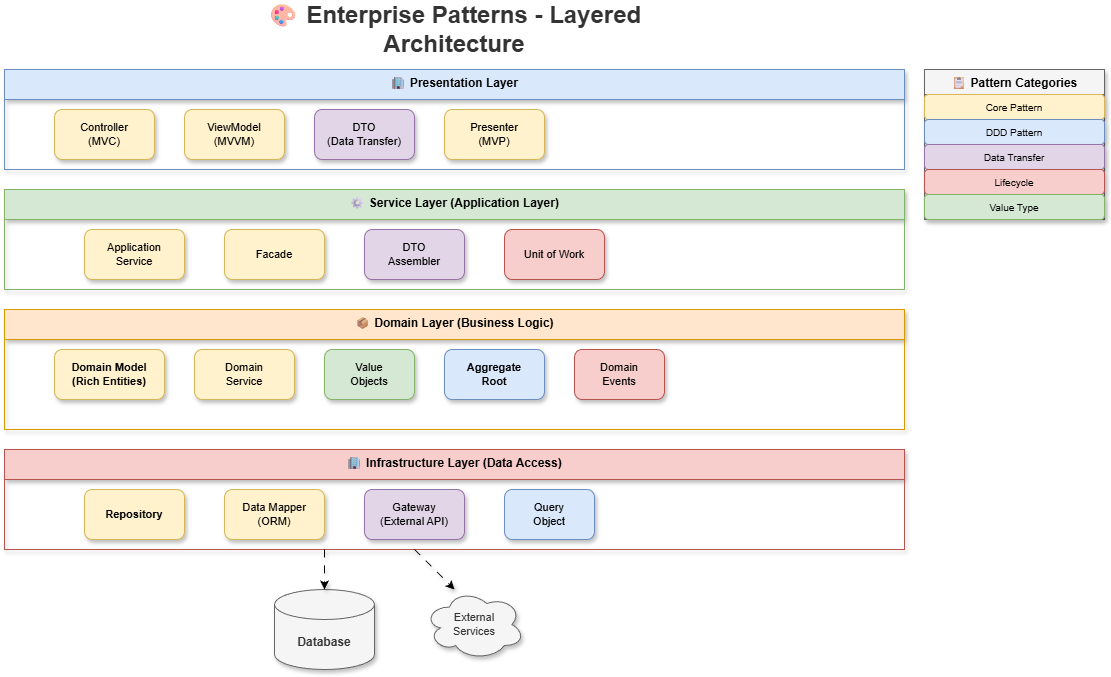

The diagram above was exported from draw.io. Its source (the exported page's mxGraphModel, read from the mxfile embedded in the PNG):
<mxGraphModel dx="1136" dy="466" grid="1" gridSize="10" guides="1" tooltips="1" connect="1" arrows="1" fold="1" page="1" pageScale="1" pageWidth="1400" pageHeight="900" math="0" shadow="0">
  <root>
    <mxCell id="0" />
    <mxCell id="1" parent="0" />
    <mxCell id="title" value="🎨 Enterprise Patterns - Layered Architecture" style="text;html=1;strokeColor=none;fillColor=none;align=center;verticalAlign=middle;whiteSpace=wrap;rounded=0;fontSize=24;fontStyle=1;fontColor=#333333;" parent="1" vertex="1">
      <mxGeometry x="400" y="20" width="500" height="40" as="geometry" />
    </mxCell>
    <mxCell id="presentation-layer" value="🏢 Presentation Layer" style="swimlane;fontStyle=1;align=center;verticalAlign=top;childLayout=stackLayout;horizontal=1;startSize=30;horizontalStack=0;resizeParent=1;resizeParentMax=0;resizeLast=0;collapsible=0;marginBottom=0;fillColor=#dae8fc;strokeColor=#6c8ebf;shadow=1;rounded=0;" parent="1" vertex="1">
      <mxGeometry x="200" y="80" width="900" height="100" as="geometry" />
    </mxCell>
    <mxCell id="presentation-content" value="" style="fillColor=none;strokeColor=none;" parent="presentation-layer" vertex="1">
      <mxGeometry y="30" width="900" height="70" as="geometry" />
    </mxCell>
    <mxCell id="controller" value="Controller&#10;(MVC)" style="rounded=1;whiteSpace=wrap;html=1;fillColor=#fff2cc;strokeColor=#d6b656;fontSize=11;shadow=1;" parent="1" vertex="1">
      <mxGeometry x="250" y="120" width="100" height="50" as="geometry" />
    </mxCell>
    <mxCell id="viewmodel" value="ViewModel&#10;(MVVM)" style="rounded=1;whiteSpace=wrap;html=1;fillColor=#fff2cc;strokeColor=#d6b656;fontSize=11;shadow=1;" parent="1" vertex="1">
      <mxGeometry x="380" y="120" width="100" height="50" as="geometry" />
    </mxCell>
    <mxCell id="dto-pres" value="DTO&#10;(Data Transfer)" style="rounded=1;whiteSpace=wrap;html=1;fillColor=#e1d5e7;strokeColor=#9673a6;fontSize=11;shadow=1;" parent="1" vertex="1">
      <mxGeometry x="510" y="120" width="100" height="50" as="geometry" />
    </mxCell>
    <mxCell id="presenter" value="Presenter&#10;(MVP)" style="rounded=1;whiteSpace=wrap;html=1;fillColor=#fff2cc;strokeColor=#d6b656;fontSize=11;shadow=1;" parent="1" vertex="1">
      <mxGeometry x="640" y="120" width="100" height="50" as="geometry" />
    </mxCell>
    <mxCell id="service-layer" value="⚙ Service Layer (Application Layer)" style="swimlane;fontStyle=1;align=center;verticalAlign=top;childLayout=stackLayout;horizontal=1;startSize=30;horizontalStack=0;resizeParent=1;resizeParentMax=0;resizeLast=0;collapsible=0;marginBottom=0;fillColor=#d5e8d4;strokeColor=#82b366;shadow=1;rounded=0;" parent="1" vertex="1">
      <mxGeometry x="200" y="200" width="900" height="100" as="geometry" />
    </mxCell>
    <mxCell id="service-content" value="" style="fillColor=none;strokeColor=none;" parent="service-layer" vertex="1">
      <mxGeometry y="30" width="900" height="70" as="geometry" />
    </mxCell>
    <mxCell id="app-service" value="Application&#10;Service" style="rounded=1;whiteSpace=wrap;html=1;fillColor=#fff2cc;strokeColor=#d6b656;fontSize=11;shadow=1;" parent="1" vertex="1">
      <mxGeometry x="280" y="240" width="100" height="50" as="geometry" />
    </mxCell>
    <mxCell id="facade" value="Facade" style="rounded=1;whiteSpace=wrap;html=1;fillColor=#fff2cc;strokeColor=#d6b656;fontSize=11;shadow=1;" parent="1" vertex="1">
      <mxGeometry x="420" y="240" width="100" height="50" as="geometry" />
    </mxCell>
    <mxCell id="dto-service" value="DTO&#10;Assembler" style="rounded=1;whiteSpace=wrap;html=1;fillColor=#e1d5e7;strokeColor=#9673a6;fontSize=11;shadow=1;" parent="1" vertex="1">
      <mxGeometry x="560" y="240" width="100" height="50" as="geometry" />
    </mxCell>
    <mxCell id="unit-of-work" value="Unit of Work" style="rounded=1;whiteSpace=wrap;html=1;fillColor=#f8cecc;strokeColor=#b85450;fontSize=11;shadow=1;" parent="1" vertex="1">
      <mxGeometry x="700" y="240" width="100" height="50" as="geometry" />
    </mxCell>
    <mxCell id="domain-layer" value="📦 Domain Layer (Business Logic)" style="swimlane;fontStyle=1;align=center;verticalAlign=top;childLayout=stackLayout;horizontal=1;startSize=30;horizontalStack=0;resizeParent=1;resizeParentMax=0;resizeLast=0;collapsible=0;marginBottom=0;fillColor=#ffe6cc;strokeColor=#d79b00;shadow=1;rounded=0;" parent="1" vertex="1">
      <mxGeometry x="200" y="320" width="900" height="120" as="geometry" />
    </mxCell>
    <mxCell id="domain-content" value="" style="fillColor=none;strokeColor=none;" parent="domain-layer" vertex="1">
      <mxGeometry y="30" width="900" height="90" as="geometry" />
    </mxCell>
    <mxCell id="domain-model" value="Domain Model&#10;(Rich Entities)" style="rounded=1;whiteSpace=wrap;html=1;fillColor=#fff2cc;strokeColor=#d6b656;fontSize=11;fontStyle=1;shadow=1;" parent="1" vertex="1">
      <mxGeometry x="250" y="360" width="110" height="50" as="geometry" />
    </mxCell>
    <mxCell id="domain-service" value="Domain&#10;Service" style="rounded=1;whiteSpace=wrap;html=1;fillColor=#fff2cc;strokeColor=#d6b656;fontSize=11;shadow=1;" parent="1" vertex="1">
      <mxGeometry x="390" y="360" width="100" height="50" as="geometry" />
    </mxCell>
    <mxCell id="value-object" value="Value&#10;Objects" style="rounded=1;whiteSpace=wrap;html=1;fillColor=#d5e8d4;strokeColor=#82b366;fontSize=11;shadow=1;" parent="1" vertex="1">
      <mxGeometry x="520" y="360" width="90" height="50" as="geometry" />
    </mxCell>
    <mxCell id="aggregate" value="Aggregate&#10;Root" style="rounded=1;whiteSpace=wrap;html=1;fillColor=#dae8fc;strokeColor=#6c8ebf;fontSize=11;fontStyle=1;shadow=1;" parent="1" vertex="1">
      <mxGeometry x="640" y="360" width="100" height="50" as="geometry" />
    </mxCell>
    <mxCell id="domain-events" value="Domain&#10;Events" style="rounded=1;whiteSpace=wrap;html=1;fillColor=#f8cecc;strokeColor=#b85450;fontSize=11;shadow=1;" parent="1" vertex="1">
      <mxGeometry x="770" y="360" width="90" height="50" as="geometry" />
    </mxCell>
    <mxCell id="infra-layer" value="🏢 Infrastructure Layer (Data Access)" style="swimlane;fontStyle=1;align=center;verticalAlign=top;childLayout=stackLayout;horizontal=1;startSize=30;horizontalStack=0;resizeParent=1;resizeParentMax=0;resizeLast=0;collapsible=0;marginBottom=0;fillColor=#f8cecc;strokeColor=#b85450;shadow=1;rounded=0;" parent="1" vertex="1">
      <mxGeometry x="200" y="460" width="900" height="100" as="geometry" />
    </mxCell>
    <mxCell id="infra-content" value="" style="fillColor=none;strokeColor=none;" parent="infra-layer" vertex="1">
      <mxGeometry y="30" width="900" height="70" as="geometry" />
    </mxCell>
    <mxCell id="repository" value="Repository" style="rounded=1;whiteSpace=wrap;html=1;fillColor=#fff2cc;strokeColor=#d6b656;fontSize=11;fontStyle=1;shadow=1;" parent="1" vertex="1">
      <mxGeometry x="280" y="500" width="100" height="50" as="geometry" />
    </mxCell>
    <mxCell id="data-mapper" value="Data Mapper&#10;(ORM)" style="rounded=1;whiteSpace=wrap;html=1;fillColor=#fff2cc;strokeColor=#d6b656;fontSize=11;shadow=1;" parent="1" vertex="1">
      <mxGeometry x="420" y="500" width="100" height="50" as="geometry" />
    </mxCell>
    <mxCell id="gateway" value="Gateway&#10;(External API)" style="rounded=1;whiteSpace=wrap;html=1;fillColor=#e1d5e7;strokeColor=#9673a6;fontSize=11;shadow=1;" parent="1" vertex="1">
      <mxGeometry x="560" y="500" width="100" height="50" as="geometry" />
    </mxCell>
    <mxCell id="query-object" value="Query&#10;Object" style="rounded=1;whiteSpace=wrap;html=1;fillColor=#dae8fc;strokeColor=#6c8ebf;fontSize=11;shadow=1;" parent="1" vertex="1">
      <mxGeometry x="700" y="500" width="90" height="50" as="geometry" />
    </mxCell>
    <mxCell id="database" value="Database" style="shape=cylinder3;whiteSpace=wrap;html=1;boundedLbl=1;backgroundOutline=1;size=15;fillColor=#f5f5f5;strokeColor=#666666;fontColor=#333333;fontSize=12;fontStyle=1;shadow=1;" parent="1" vertex="1">
      <mxGeometry x="470" y="600" width="100" height="80" as="geometry" />
    </mxCell>
    <mxCell id="external-api" value="External&#10;Services" style="ellipse;shape=cloud;whiteSpace=wrap;html=1;fillColor=#f5f5f5;strokeColor=#666666;fontColor=#333333;fontSize=11;shadow=1;" parent="1" vertex="1">
      <mxGeometry x="620" y="600" width="100" height="70" as="geometry" />
    </mxCell>
    <mxCell id="arrow1" value="" style="endArrow=classic;html=1;exitX=0.5;exitY=1;exitDx=0;exitDy=0;entryX=0.5;entryY=0;entryDx=0;entryDy=0;curved=1;shadow=1;flowAnimation=1;jumpStyle=arc;" parent="1" edge="1">
      <mxGeometry relative="1" as="geometry">
        <mxPoint x="520" y="560" as="sourcePoint" />
        <mxPoint x="520" y="600" as="targetPoint" />
      </mxGeometry>
    </mxCell>
    <mxCell id="arrow2" value="" style="endArrow=classic;html=1;exitX=0.5;exitY=1;exitDx=0;exitDy=0;curved=1;shadow=1;flowAnimation=1;jumpStyle=arc;" parent="1" edge="1">
      <mxGeometry relative="1" as="geometry">
        <mxPoint x="610" y="560" as="sourcePoint" />
        <mxPoint x="650" y="600" as="targetPoint" />
      </mxGeometry>
    </mxCell>
    <mxCell id="legend" value="📋 Pattern Categories" style="swimlane;fontStyle=1;align=center;verticalAlign=top;childLayout=stackLayout;horizontal=1;startSize=25;horizontalStack=0;resizeParent=1;resizeParentMax=0;resizeLast=0;collapsible=0;marginBottom=0;fillColor=#f5f5f5;strokeColor=#666666;shadow=1;rounded=0;" parent="1" vertex="1">
      <mxGeometry x="1120" y="80" width="180" height="150" as="geometry" />
    </mxCell>
    <mxCell id="legend1" value="Core Pattern" style="rounded=1;whiteSpace=wrap;html=1;fillColor=#fff2cc;strokeColor=#d6b656;fontSize=10;shadow=1;" parent="legend" vertex="1">
      <mxGeometry y="25" width="180" height="25" as="geometry" />
    </mxCell>
    <mxCell id="legend2" value="DDD Pattern" style="rounded=1;whiteSpace=wrap;html=1;fillColor=#dae8fc;strokeColor=#6c8ebf;fontSize=10;shadow=1;" parent="legend" vertex="1">
      <mxGeometry y="50" width="180" height="25" as="geometry" />
    </mxCell>
    <mxCell id="legend3" value="Data Transfer" style="rounded=1;whiteSpace=wrap;html=1;fillColor=#e1d5e7;strokeColor=#9673a6;fontSize=10;shadow=1;" parent="legend" vertex="1">
      <mxGeometry y="75" width="180" height="25" as="geometry" />
    </mxCell>
    <mxCell id="legend4" value="Lifecycle" style="rounded=1;whiteSpace=wrap;html=1;fillColor=#f8cecc;strokeColor=#b85450;fontSize=10;shadow=1;" parent="legend" vertex="1">
      <mxGeometry y="100" width="180" height="25" as="geometry" />
    </mxCell>
    <mxCell id="legend5" value="Value Type" style="rounded=1;whiteSpace=wrap;html=1;fillColor=#d5e8d4;strokeColor=#82b366;fontSize=10;shadow=1;" parent="legend" vertex="1">
      <mxGeometry y="125" width="180" height="25" as="geometry" />
    </mxCell>
  </root>
</mxGraphModel>